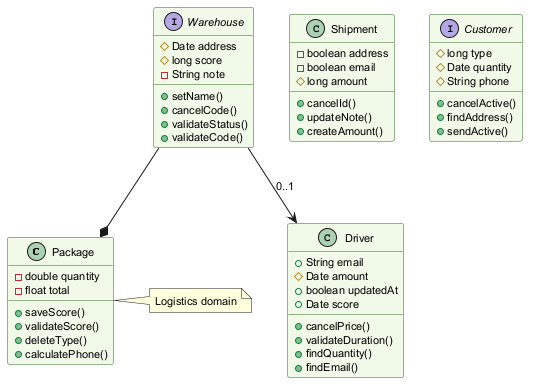

The diagram above was rendered by PlantUML. Its source (embedded in the PNG):
@startuml
skinparam backgroundColor #FFFFFF
skinparam classBackgroundColor #F1F8E9
skinparam classBorderColor #33691E
skinparam defaultFontSize 11
class Package {
  -double quantity
  -float total
  +saveScore()
  +validateScore()
  +deleteType()
  +calculatePhone()
}
class Shipment {
  -boolean address
  -boolean email
  #long amount
  +cancelId()
  +updateNote()
  +createAmount()
}
interface Customer {
  #long type
  #Date quantity
  #String phone
  +cancelActive()
  +findAddress()
  +sendActive()
}
class Driver {
  +String email
  #Date amount
  +boolean updatedAt
  +Date score
  +cancelPrice()
  +validateDuration()
  +findQuantity()
  +findEmail()
}
interface Warehouse {
  #Date address
  #long score
  -String note
  +setName()
  +cancelCode()
  +validateStatus()
  +validateCode()
}
Warehouse --* Package
Warehouse --> Driver : "0..1"
note right of Package : Logistics domain
@enduml